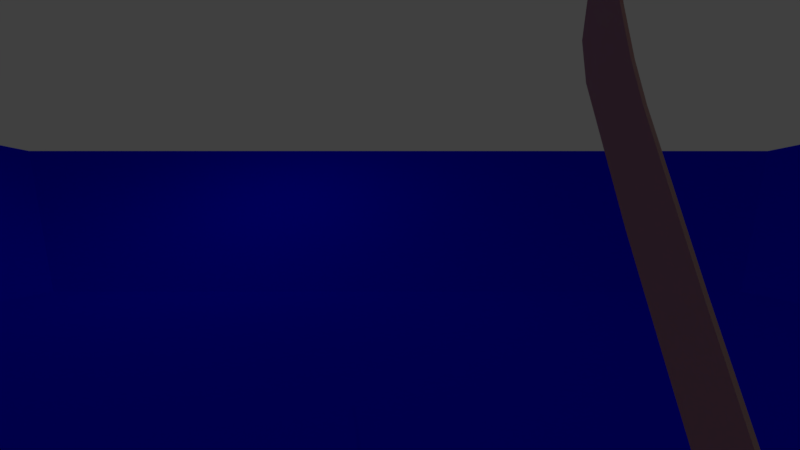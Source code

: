 # Source: oriente_object.blend  (saved by Blender 2.78.5; exported with 4.5.12 LTS)
import bpy
from mathutils import Matrix  # noqa: F401  (used for matrix-valued properties, if any)

bpy.ops.wm.read_factory_settings(use_empty=True)
scene = bpy.context.scene
scene.name = 'Scene'

# ---- collections
col_collection_1_001 = bpy.data.collections.new('Collection 1.001'); scene.collection.children.link(col_collection_1_001)
col_collection_1_001.hide_render = True
col_collection_1_001.hide_viewport = True
col_collection_2 = bpy.data.collections.new('Collection 2'); scene.collection.children.link(col_collection_2)

# ---- materials (node trees are filled in below, after node groups)
mat_parpaing_002 = bpy.data.materials.new('Parpaing.002')
mat_parpaing_002.alpha_threshold = 0.0
mat_parpaing_002.use_transparent_shadow = False
mat_parpaing_002.diffuse_color = (0.3108, 0.3108, 0.3108, 1.0)
mat_parpaing_002.roughness = 0.5
mat_parpaing_002.specular_intensity = 0.0
mat_parpaing = bpy.data.materials.new('Parpaing')
mat_parpaing.alpha_threshold = 0.0
mat_parpaing.use_transparent_shadow = False
mat_parpaing.diffuse_color = (0.3108, 0.3108, 0.3108, 1.0)
mat_parpaing.roughness = 0.5
mat_parpaing.specular_intensity = 0.0
mat_backface = bpy.data.materials.new('backface')
mat_backface.alpha_threshold = 0.0
mat_backface.use_transparent_shadow = False
mat_backface.roughness = 0.5
mat_bois_1 = bpy.data.materials.new('BOIS 1')
mat_bois_1.alpha_threshold = 0.0
mat_bois_1.use_transparent_shadow = False
mat_bois_1.diffuse_color = (0.3424, 0.06614, 0.00754, 1.0)
mat_bois_1.roughness = 0.5
mat_metal_1 = bpy.data.materials.new('metal 1')
mat_metal_1.alpha_threshold = 0.0
mat_metal_1.use_transparent_shadow = False
mat_metal_1.diffuse_color = (0.3588, 0.3588, 0.3588, 1.0)
mat_metal_1.roughness = 0.5
mat_red = bpy.data.materials.new('RED')
mat_red.alpha_threshold = 0.0
mat_red.use_transparent_shadow = False
mat_red.diffuse_color = (1.0, 0.0, 0.0, 1.0)
mat_red.roughness = 0.5
mat_blue = bpy.data.materials.new('BLUE')
mat_blue.alpha_threshold = 0.0
mat_blue.use_transparent_shadow = False
mat_blue.diffuse_color = (0.0, 0.0, 1.0, 1.0)
mat_blue.roughness = 0.5
mat_virtual_parpaing = bpy.data.materials.new('virtual_parpaing')
mat_virtual_parpaing.alpha_threshold = 0.0
mat_virtual_parpaing.use_transparent_shadow = False
mat_virtual_parpaing.diffuse_color = (0.7488, 0.003549, 0.001792, 1.0)
mat_virtual_parpaing.roughness = 0.5
mat_virtual_parpaing.specular_intensity = 0.0
mat_parpaing_001 = bpy.data.materials.new('Parpaing.001')
mat_parpaing_001.alpha_threshold = 0.0
mat_parpaing_001.use_transparent_shadow = False
mat_parpaing_001.diffuse_color = (0.3108, 0.3108, 0.3108, 1.0)
mat_parpaing_001.roughness = 0.5
mat_parpaing_001.specular_intensity = 0.0

# ---- material node trees

# ---- world
world_world = bpy.data.worlds.new('World'); scene.world = world_world
world_world.color = (0.05088, 0.05088, 0.05088)
world_world.use_sun_shadow = False
world_world.sun_shadow_jitter_overblur = 0.0
world_world.cycles.sampling_method = 'MANUAL'

# ---- cameras
cam_camera_001 = bpy.data.cameras.new('Camera.001')
cam_camera_001.lens = 35.0
cam_camera_001.sensor_width = 70.0
cam_camera_001.sensor_height = 18.0
cam_camera_001.display_size = 2.0
cam_camera_001.dof.focus_distance = 0.0
cam_camera_001.dof.aperture_fstop = 128.0
cam_camera_001.dof.aperture_blades = 6

# ---- lights
light_lamp = bpy.data.lights.new('Lamp', 'POINT')
light_lamp.transmission_factor = 0.0
light_lamp.cutoff_distance = 30.0
light_lamp.energy = 100.0
light_lamp.shadow_buffer_clip_start = 1.001
light_lamp.shadow_soft_size = 0.1
light_lamp.shadow_maximum_resolution = 0.006
light_lamp.use_absolute_resolution = True
light_point = bpy.data.lights.new('Point', 'POINT')
light_point.transmission_factor = 0.0
light_point.energy = 600.0
light_point.shadow_buffer_clip_start = 0.5
light_point.shadow_soft_size = 0.1
light_point.shadow_maximum_resolution = 0.006
light_point.use_absolute_resolution = True

# ---- meshes
me_cube_006 = bpy.data.meshes.new('Cube.006')
me_cube_006.from_pydata([(0.0, -1.0, -1.0), (0.0, -1.0, 1.0), (0.0, 1.0, -1.0), (0.0, 1.0, 1.0), (2.0, -1.0, -1.0), (2.0, -1.0, 1.0), (2.0, 1.0, -1.0), (2.0, 1.0, 1.0)], [], [(0, 1, 3, 2), (2, 3, 7, 6), (6, 7, 5, 4), (4, 5, 1, 0), (2, 6, 4, 0), (7, 3, 1, 5)])
_uv = me_cube_006.uv_layers.new(name='UVMap')
_uv.uv.foreach_set('vector', [0.6667, 0.3333, 0.3333, 0.3333, 0.3333, 3.974e-08, 0.6667, 0.0, 0.3333, 0.3333, 1.987e-08, 0.3333, 0.0, 5.96e-08, 0.3333, 0.0, 0.3333, 0.6667, 3.974e-08, 0.6667, 0.0, 0.3333, 0.3333, 0.3333, 0.6667, 0.3333, 0.6667, 2.98e-08, 1.0, 0.0, 1.0, 0.3333, 0.3333, 1.0, 0.3333, 0.6667, 0.6667, 0.6667, 0.6667, 1.0, 0.3333, 0.6667, 0.3333, 1.0, 5.96e-08, 1.0, 0.0, 0.6667])
me_cube_006.materials.append(mat_parpaing_002)
me_cube_006.use_remesh_preserve_volume = False
me_cube_006.use_remesh_preserve_attributes = False
me_cube_006.use_mirror_vertex_groups = False
me_cube_006.update()
me_cube_001 = bpy.data.meshes.new('Cube.001')
me_cube_001.from_pydata([(0.7982, -0.3875, -0.4973), (0.7982, -0.3875, 0.4973), (0.7982, 0.3875, -0.4973), (0.7982, 0.3875, 0.4973), (0.07171, 0.3875, -0.4973), (0.07171, 0.3875, 0.4973), (0.07171, -0.3875, -0.4973), (0.07171, -0.3875, 0.4973), (0.9946, 0.4973, 0.4973), (0.9946, -0.4973, -0.4973), (0.9946, 0.4973, -0.4973), (0.9946, -0.4973, 0.4973), (0.9946, 0.3784, -0.4973), (0.9946, -0.3784, 0.4973), (0.9946, -0.3784, -0.4973), (0.9946, 0.3784, 0.4973), (0.9308, 0.2694, -0.4973), (0.9308, -0.2694, 0.4973), (0.9308, -0.2694, -0.4973), (0.9308, 0.2694, 0.4973), (-0.7982, -0.3875, -0.4973), (-0.7982, -0.3875, 0.4973), (-0.7982, 0.3875, -0.4973), (-0.7982, 0.3875, 0.4973), (-0.07171, 0.3875, -0.4973), (-0.07171, 0.3875, 0.4973), (-0.07171, -0.3875, -0.4973), (-0.07171, -0.3875, 0.4973), (2.98e-07, 0.4973, 0.4973), (-0.9946, 0.4973, 0.4973), (-0.9946, -0.4973, -0.4973), (-0.9946, 0.4973, -0.4973), (-0.9946, -0.4973, 0.4973), (2.98e-07, -0.4973, -0.4973), (2.98e-07, 0.4973, -0.4973), (2.98e-07, -0.4973, 0.4973), (-0.9946, 0.3784, -0.4973), (-0.9946, -0.3784, 0.4973), (-0.9946, -0.3784, -0.4973), (-0.9946, 0.3784, 0.4973), (-0.9308, 0.2694, -0.4973), (-0.9308, -0.2694, 0.4973), (-0.9308, -0.2694, -0.4973), (-0.9308, 0.2694, 0.4973)], [], [(34, 28, 8, 10), (14, 13, 11, 9), (7, 6, 4, 5), (5, 4, 2, 3), (9, 11, 35, 33), (5, 3, 8, 28), (0, 2, 10, 12, 16, 18, 14, 9), (3, 1, 11, 13, 17, 19, 15, 8), (6, 0, 9, 33), (2, 4, 34, 10), (1, 7, 35, 11), (7, 5, 28, 35), (4, 6, 33, 34), (6, 7, 1, 0), (0, 1, 3, 2), (10, 8, 15, 12), (18, 17, 13, 14), (12, 15, 19, 16), (19, 17, 18, 16), (34, 31, 29, 28), (38, 30, 32, 37), (27, 25, 24, 26), (25, 23, 22, 24), (30, 33, 35, 32), (35, 33, 34, 28), (25, 28, 29, 23), (20, 30, 38, 42, 40, 36, 31, 22), (23, 29, 39, 43, 41, 37, 32, 21), (26, 33, 30, 20), (22, 31, 34, 24), (21, 32, 35, 27), (27, 35, 28, 25), (24, 34, 33, 26), (26, 20, 21, 27), (20, 22, 23, 21), (31, 36, 39, 29), (42, 38, 37, 41), (36, 40, 43, 39), (43, 40, 42, 41)])
_uv = me_cube_001.uv_layers.new(name='UVMap')
_uv.uv.foreach_set('vector', [0.6402, 0.3333, 0.6402, 3.974e-08, 0.8201, 0.0, 0.8201, 0.3333, 0.043, 0.3333, 0.043, 0.6667, 0.0, 0.6667, 0.0, 0.3333, 0.3598, 0.6667, 0.3598, 0.3333, 0.6402, 0.3333, 0.6402, 0.6667, 0.2628, 0.6667, 0.2628, 1.0, 0.1314, 1.0, 0.1314, 0.6667, 0.6402, 0.6667, 0.6402, 0.3333, 0.8201, 0.3333, 0.8201, 0.6667, 0.987, 0.3701, 0.8556, 0.3701, 0.8201, 0.3333, 1.0, 0.3333, 0.9645, 0.2965, 0.9645, 0.03681, 1.0, 0.0, 1.0, 0.03983, 0.9885, 0.07638, 0.9885, 0.257, 1.0, 0.2935, 1.0, 0.3333, 0.8556, 0.3701, 0.8556, 0.6299, 0.8201, 0.6667, 0.8201, 0.6268, 0.8316, 0.5903, 0.8316, 0.4097, 0.8201, 0.3732, 0.8201, 0.3333, 0.8331, 0.2965, 0.9645, 0.2965, 1.0, 0.3333, 0.8201, 0.3333, 0.9645, 0.03681, 0.8331, 0.03681, 0.8201, 3.974e-08, 1.0, 0.0, 0.8556, 0.6299, 0.987, 0.6299, 1.0, 0.6667, 0.8201, 0.6667, 0.987, 0.6299, 0.987, 0.3701, 1.0, 0.3333, 1.0, 0.6667, 0.8331, 0.03681, 0.8331, 0.2965, 0.8201, 0.3333, 0.8201, 3.974e-08, 0.0, 1.0, 2.279e-08, 0.6667, 0.1314, 0.6667, 0.1314, 1.0, 0.3598, 0.3333, 0.3598, 4.967e-08, 0.6402, 0.0, 0.6402, 0.3333, 0.3598, 0.3333, 0.3598, 0.6667, 0.3168, 0.6667, 0.3168, 0.3333, 0.08245, 0.3333, 0.08245, 0.6667, 0.043, 0.6667, 0.043, 0.3333, 0.3168, 0.3333, 0.3168, 0.6667, 0.2774, 0.6667, 0.2774, 0.3333, 0.2774, 0.6667, 0.08245, 0.6667, 0.08245, 0.3333, 0.2774, 0.3333, 0.6402, 0.3333, 0.8201, 0.3333, 0.8201, 0.0, 0.6402, 3.974e-08, 0.043, 0.3333, 0.0, 0.3333, 0.0, 0.6667, 0.043, 0.6667, 0.3598, 0.6667, 0.6402, 0.6667, 0.6402, 0.3333, 0.3598, 0.3333, 0.2628, 0.6667, 0.1314, 0.6667, 0.1314, 1.0, 0.2628, 1.0, 0.6402, 0.6667, 0.8201, 0.6667, 0.8201, 0.3333, 0.6402, 0.3333, 4.289e-08, 0.3333, 0.3598, 0.3333, 0.3598, 0.0, 0.0, 3.974e-08, 0.987, 0.3701, 1.0, 0.3333, 0.8201, 0.3333, 0.8556, 0.3701, 0.9645, 0.2965, 1.0, 0.3333, 1.0, 0.2935, 0.9885, 0.257, 0.9885, 0.07638, 1.0, 0.03983, 1.0, 0.0, 0.9645, 0.03681, 0.8556, 0.3701, 0.8201, 0.3333, 0.8201, 0.3732, 0.8316, 0.4097, 0.8316, 0.5903, 0.8201, 0.6268, 0.8201, 0.6667, 0.8556, 0.6299, 0.8331, 0.2965, 0.8201, 0.3333, 1.0, 0.3333, 0.9645, 0.2965, 0.9645, 0.03681, 1.0, 0.0, 0.8201, 3.974e-08, 0.8331, 0.03681, 0.8556, 0.6299, 0.8201, 0.6667, 1.0, 0.6667, 0.987, 0.6299, 0.987, 0.6299, 1.0, 0.6667, 1.0, 0.3333, 0.987, 0.3701, 0.8331, 0.03681, 0.8201, 3.974e-08, 0.8201, 0.3333, 0.8331, 0.2965, 0.0, 1.0, 0.1314, 1.0, 0.1314, 0.6667, 2.279e-08, 0.6667, 0.3598, 0.3333, 0.6402, 0.3333, 0.6402, 0.0, 0.3598, 4.967e-08, 0.3598, 0.3333, 0.3168, 0.3333, 0.3168, 0.6667, 0.3598, 0.6667, 0.08245, 0.3333, 0.043, 0.3333, 0.043, 0.6667, 0.08245, 0.6667, 0.3168, 0.3333, 0.2774, 0.3333, 0.2774, 0.6667, 0.3168, 0.6667, 0.2774, 0.6667, 0.2774, 0.3333, 0.08245, 0.3333, 0.08245, 0.6667])
me_cube_001.materials.append(mat_parpaing)
me_cube_001.use_remesh_preserve_volume = False
me_cube_001.use_remesh_preserve_attributes = False
me_cube_001.use_mirror_vertex_groups = False
me_cube_001.update()
me_suzanne = bpy.data.meshes.new('Suzanne')
me_suzanne.from_pydata([(0.4375, -0.7656, 0.1641), (-0.4375, -0.7656, 0.1641), (0.5, -0.6875, 0.09375), (-0.5, -0.6875, 0.09375), (0.5469, -0.5781, 0.05469), (-0.5469, -0.5781, 0.05469), (0.3516, -0.6172, -0.02344), (-0.3516, -0.6172, -0.02344), (0.3516, -0.7188, 0.03125), (-0.3516, -0.7188, 0.03125), (0.3516, -0.7812, 0.1328), (-0.3516, -0.7812, 0.1328), (0.2734, -0.7969, 0.1641), (-0.2734, -0.7969, 0.1641), (0.2031, -0.7422, 0.09375), (-0.2031, -0.7422, 0.09375), (0.1562, -0.6484, 0.05469), (-0.1562, -0.6484, 0.05469), (0.07812, -0.6562, 0.2422), (-0.07812, -0.6562, 0.2422), (0.1406, -0.7422, 0.2422), (-0.1406, -0.7422, 0.2422), (0.2422, -0.7969, 0.2422), (-0.2422, -0.7969, 0.2422), (0.2734, -0.7969, 0.3281), (-0.2734, -0.7969, 0.3281), (0.2031, -0.7422, 0.3906), (-0.2031, -0.7422, 0.3906), (0.1562, -0.6484, 0.4375), (-0.1562, -0.6484, 0.4375), (0.3516, -0.6172, 0.5156), (-0.3516, -0.6172, 0.5156), (0.3516, -0.7188, 0.4531), (-0.3516, -0.7188, 0.4531), (0.3516, -0.7812, 0.3594), (-0.3516, -0.7812, 0.3594), (0.4375, -0.7656, 0.3281), (-0.4375, -0.7656, 0.3281), (0.5, -0.6875, 0.3906), (-0.5, -0.6875, 0.3906), (0.5469, -0.5781, 0.4375), (-0.5469, -0.5781, 0.4375), (0.625, -0.5625, 0.2422), (-0.625, -0.5625, 0.2422), (0.5625, -0.6719, 0.2422), (-0.5625, -0.6719, 0.2422), (0.4688, -0.7578, 0.2422), (-0.4688, -0.7578, 0.2422), (0.4766, -0.7734, 0.2422), (-0.4766, -0.7734, 0.2422), (0.4453, -0.7812, 0.3359), (-0.4453, -0.7812, 0.3359), (0.3516, -0.8047, 0.375), (-0.3516, -0.8047, 0.375), (0.2656, -0.8203, 0.3359), (-0.2656, -0.8203, 0.3359), (0.2266, -0.8203, 0.2422), (-0.2266, -0.8203, 0.2422), (0.2656, -0.8203, 0.1562), (-0.2656, -0.8203, 0.1562), (0.3516, -0.8281, 0.2422), (-0.3516, -0.8281, 0.2422), (0.3516, -0.8047, 0.1172), (-0.3516, -0.8047, 0.1172), (0.4453, -0.7812, 0.1562), (-0.4453, -0.7812, 0.1562), (0.0, -0.7422, 0.4297), (0.0, -0.8203, 0.3516), (0.0, -0.7344, -0.6797), (0.0, -0.7812, -0.3203), (0.0, -0.7969, -0.1875), (0.0, -0.7188, -0.7734), (0.0, -0.6016, 0.4062), (0.0, -0.5703, 0.5703), (0.0, 0.5469, 0.8984), (0.0, 0.8516, 0.5625), (0.0, 0.8281, 0.07031), (0.0, 0.3516, -0.3828), (0.2031, -0.5625, -0.1875), (-0.2031, -0.5625, -0.1875), (0.3125, -0.5703, -0.4375), (-0.3125, -0.5703, -0.4375), (0.3516, -0.5703, -0.6953), (-0.3516, -0.5703, -0.6953), (0.3672, -0.5312, -0.8906), (-0.3672, -0.5312, -0.8906), (0.3281, -0.5234, -0.9453), (-0.3281, -0.5234, -0.9453), (0.1797, -0.5547, -0.9688), (-0.1797, -0.5547, -0.9688), (0.0, -0.5781, -0.9844), (0.4375, -0.5312, -0.1406), (-0.4375, -0.5312, -0.1406), (0.6328, -0.5391, -0.03906), (-0.6328, -0.5391, -0.03906), (0.8281, -0.4453, 0.1484), (-0.8281, -0.4453, 0.1484), (0.8594, -0.5938, 0.4297), (-0.8594, -0.5938, 0.4297), (0.7109, -0.625, 0.4844), (-0.7109, -0.625, 0.4844), (0.4922, -0.6875, 0.6016), (-0.4922, -0.6875, 0.6016), (0.3203, -0.7344, 0.7578), (-0.3203, -0.7344, 0.7578), (0.1562, -0.7578, 0.7188), (-0.1562, -0.7578, 0.7188), (0.0625, -0.75, 0.4922), (-0.0625, -0.75, 0.4922), (0.1641, -0.7734, 0.4141), (-0.1641, -0.7734, 0.4141), (0.125, -0.7656, 0.3047), (-0.125, -0.7656, 0.3047), (0.2031, -0.7422, 0.09375), (-0.2031, -0.7422, 0.09375), (0.375, -0.7031, 0.01562), (-0.375, -0.7031, 0.01562), (0.4922, -0.6719, 0.0625), (-0.4922, -0.6719, 0.0625), (0.625, -0.6484, 0.1875), (-0.625, -0.6484, 0.1875), (0.6406, -0.6484, 0.2969), (-0.6406, -0.6484, 0.2969), (0.6016, -0.6641, 0.375), (-0.6016, -0.6641, 0.375), (0.4297, -0.7188, 0.4375), (-0.4297, -0.7188, 0.4375), (0.25, -0.7578, 0.4688), (-0.25, -0.7578, 0.4688), (0.0, -0.7344, -0.7656), (0.1094, -0.7344, -0.7188), (-0.1094, -0.7344, -0.7188), (0.1172, -0.7109, -0.8359), (-0.1172, -0.7109, -0.8359), (0.0625, -0.6953, -0.8828), (-0.0625, -0.6953, -0.8828), (0.0, -0.6875, -0.8906), (0.0, -0.75, -0.1953), (0.0, -0.7422, -0.1406), (0.1016, -0.7422, -0.1484), (-0.1016, -0.7422, -0.1484), (0.125, -0.75, -0.2266), (-0.125, -0.75, -0.2266), (0.08594, -0.7422, -0.2891), (-0.08594, -0.7422, -0.2891), (0.3984, -0.6719, -0.04688), (-0.3984, -0.6719, -0.04688), (0.6172, -0.625, 0.05469), (-0.6172, -0.625, 0.05469), (0.7266, -0.6016, 0.2031), (-0.7266, -0.6016, 0.2031), (0.7422, -0.6562, 0.375), (-0.7422, -0.6562, 0.375), (0.6875, -0.7266, 0.4141), (-0.6875, -0.7266, 0.4141), (0.4375, -0.7969, 0.5469), (-0.4375, -0.7969, 0.5469), (0.3125, -0.8359, 0.6406), (-0.3125, -0.8359, 0.6406), (0.2031, -0.8516, 0.6172), (-0.2031, -0.8516, 0.6172), (0.1016, -0.8438, 0.4297), (-0.1016, -0.8438, 0.4297), (0.125, -0.8125, -0.1016), (-0.125, -0.8125, -0.1016), (0.2109, -0.7109, -0.4453), (-0.2109, -0.7109, -0.4453), (0.25, -0.6875, -0.7031), (-0.25, -0.6875, -0.7031), (0.2656, -0.6641, -0.8203), (-0.2656, -0.6641, -0.8203), (0.2344, -0.6328, -0.9141), (-0.2344, -0.6328, -0.9141), (0.1641, -0.6328, -0.9297), (-0.1641, -0.6328, -0.9297), (0.0, -0.6406, -0.9453), (0.0, -0.7266, 0.04688), (0.0, -0.7656, 0.2109), (0.3281, -0.7422, 0.4766), (-0.3281, -0.7422, 0.4766), (0.1641, -0.75, 0.1406), (-0.1641, -0.75, 0.1406), (0.1328, -0.7578, 0.2109), (-0.1328, -0.7578, 0.2109), (0.1172, -0.7344, -0.6875), (-0.1172, -0.7344, -0.6875), (0.07812, -0.75, -0.4453), (-0.07812, -0.75, -0.4453), (0.0, -0.75, -0.4453), (0.0, -0.7422, -0.3281), (0.09375, -0.7812, -0.2734), (-0.09375, -0.7812, -0.2734), (0.1328, -0.7969, -0.2266), (-0.1328, -0.7969, -0.2266), (0.1094, -0.7812, -0.1328), (-0.1094, -0.7812, -0.1328), (0.03906, -0.7812, -0.125), (-0.03906, -0.7812, -0.125), (0.0, -0.8281, -0.2031), (0.04688, -0.8125, -0.1484), (-0.04688, -0.8125, -0.1484), (0.09375, -0.8125, -0.1562), (-0.09375, -0.8125, -0.1562), (0.1094, -0.8281, -0.2266), (-0.1094, -0.8281, -0.2266), (0.07812, -0.8047, -0.25), (-0.07812, -0.8047, -0.25), (0.0, -0.8047, -0.2891), (0.2578, -0.5547, -0.3125), (-0.2578, -0.5547, -0.3125), (0.1641, -0.7109, -0.2422), (-0.1641, -0.7109, -0.2422), (0.1797, -0.7109, -0.3125), (-0.1797, -0.7109, -0.3125), (0.2344, -0.5547, -0.25), (-0.2344, -0.5547, -0.25), (0.0, -0.6875, -0.875), (0.04688, -0.6875, -0.8672), (-0.04688, -0.6875, -0.8672), (0.09375, -0.7109, -0.8203), (-0.09375, -0.7109, -0.8203), (0.09375, -0.7266, -0.7422), (-0.09375, -0.7266, -0.7422), (0.0, -0.6562, -0.7812), (0.09375, -0.6641, -0.75), (-0.09375, -0.6641, -0.75), (0.09375, -0.6406, -0.8125), (-0.09375, -0.6406, -0.8125), (0.04688, -0.6328, -0.8516), (-0.04688, -0.6328, -0.8516), (0.0, -0.6328, -0.8594), (0.1719, -0.7812, 0.2188), (-0.1719, -0.7812, 0.2188), (0.1875, -0.7734, 0.1562), (-0.1875, -0.7734, 0.1562), (0.3359, -0.7578, 0.4297), (-0.3359, -0.7578, 0.4297), (0.2734, -0.7734, 0.4219), (-0.2734, -0.7734, 0.4219), (0.4219, -0.7734, 0.3984), (-0.4219, -0.7734, 0.3984), (0.5625, -0.6953, 0.3516), (-0.5625, -0.6953, 0.3516), (0.5859, -0.6875, 0.2891), (-0.5859, -0.6875, 0.2891), (0.5781, -0.6797, 0.1953), (-0.5781, -0.6797, 0.1953), (0.4766, -0.7188, 0.1016), (-0.4766, -0.7188, 0.1016), (0.375, -0.7422, 0.0625), (-0.375, -0.7422, 0.0625), (0.2266, -0.7812, 0.1094), (-0.2266, -0.7812, 0.1094), (0.1797, -0.7812, 0.2969), (-0.1797, -0.7812, 0.2969), (0.2109, -0.7812, 0.375), (-0.2109, -0.7812, 0.375), (0.2344, -0.7578, 0.3594), (-0.2344, -0.7578, 0.3594), (0.1953, -0.7578, 0.2969), (-0.1953, -0.7578, 0.2969), (0.2422, -0.7578, 0.125), (-0.2422, -0.7578, 0.125), (0.375, -0.7266, 0.08594), (-0.375, -0.7266, 0.08594), (0.4609, -0.7031, 0.1172), (-0.4609, -0.7031, 0.1172), (0.5469, -0.6719, 0.2109), (-0.5469, -0.6719, 0.2109), (0.5547, -0.6719, 0.2812), (-0.5547, -0.6719, 0.2812), (0.5312, -0.6797, 0.3359), (-0.5312, -0.6797, 0.3359), (0.4141, -0.75, 0.3906), (-0.4141, -0.75, 0.3906), (0.2812, -0.7656, 0.3984), (-0.2812, -0.7656, 0.3984), (0.3359, -0.75, 0.4062), (-0.3359, -0.75, 0.4062), (0.2031, -0.75, 0.1719), (-0.2031, -0.75, 0.1719), (0.1953, -0.75, 0.2266), (-0.1953, -0.75, 0.2266), (0.1094, -0.6094, 0.4609), (-0.1094, -0.6094, 0.4609), (0.1953, -0.6172, 0.6641), (-0.1953, -0.6172, 0.6641), (0.3359, -0.5938, 0.6875), (-0.3359, -0.5938, 0.6875), (0.4844, -0.5547, 0.5547), (-0.4844, -0.5547, 0.5547), (0.6797, -0.4922, 0.4531), (-0.6797, -0.4922, 0.4531), (0.7969, -0.4609, 0.4062), (-0.7969, -0.4609, 0.4062), (0.7734, -0.375, 0.1641), (-0.7734, -0.375, 0.1641), (0.6016, -0.4141, 0.0), (-0.6016, -0.4141, 0.0), (0.4375, -0.4688, -0.09375), (-0.4375, -0.4688, -0.09375), (0.0, -0.2891, 0.8984), (0.0, 0.07812, 0.9844), (0.0, 0.6719, -0.1953), (0.0, -0.1875, -0.4609), (0.0, -0.4609, -0.9766), (0.0, -0.3438, -0.8047), (0.0, -0.3203, -0.5703), (0.0, -0.2812, -0.4844), (0.8516, -0.05469, 0.2344), (-0.8516, -0.05469, 0.2344), (0.8594, 0.04688, 0.3203), (-0.8594, 0.04688, 0.3203), (0.7734, 0.4375, 0.2656), (-0.7734, 0.4375, 0.2656), (0.4609, 0.7031, 0.4375), (-0.4609, 0.7031, 0.4375), (0.7344, -0.07031, -0.04688), (-0.7344, -0.07031, -0.04688), (0.5938, 0.1641, -0.125), (-0.5938, 0.1641, -0.125), (0.6406, 0.4297, -0.007812), (-0.6406, 0.4297, -0.007812), (0.3359, 0.6641, 0.05469), (-0.3359, 0.6641, 0.05469), (0.2344, -0.4062, -0.3516), (-0.2344, -0.4062, -0.3516), (0.1797, -0.2578, -0.4141), (-0.1797, -0.2578, -0.4141), (0.2891, -0.3828, -0.7109), (-0.2891, -0.3828, -0.7109), (0.25, -0.3906, -0.5), (-0.25, -0.3906, -0.5), (0.3281, -0.3984, -0.9141), (-0.3281, -0.3984, -0.9141), (0.1406, -0.3672, -0.7578), (-0.1406, -0.3672, -0.7578), (0.125, -0.3594, -0.5391), (-0.125, -0.3594, -0.5391), (0.1641, -0.4375, -0.9453), (-0.1641, -0.4375, -0.9453), (0.2188, -0.4297, -0.2812), (-0.2188, -0.4297, -0.2812), (0.2109, -0.4688, -0.2266), (-0.2109, -0.4688, -0.2266), (0.2031, -0.5, -0.1719), (-0.2031, -0.5, -0.1719), (0.2109, -0.1641, -0.3906), (-0.2109, -0.1641, -0.3906), (0.2969, 0.2656, -0.3125), (-0.2969, 0.2656, -0.3125), (0.3438, 0.5391, -0.1484), (-0.3438, 0.5391, -0.1484), (0.4531, 0.3828, 0.8672), (-0.4531, 0.3828, 0.8672), (0.4531, 0.07031, 0.9297), (-0.4531, 0.07031, 0.9297), (0.4531, -0.2344, 0.8516), (-0.4531, -0.2344, 0.8516), (0.4609, -0.4297, 0.5234), (-0.4609, -0.4297, 0.5234), (0.7266, -0.3359, 0.4062), (-0.7266, -0.3359, 0.4062), (0.6328, -0.2812, 0.4531), (-0.6328, -0.2812, 0.4531), (0.6406, -0.05469, 0.7031), (-0.6406, -0.05469, 0.7031), (0.7969, -0.125, 0.5625), (-0.7969, -0.125, 0.5625), (0.7969, 0.1172, 0.6172), (-0.7969, 0.1172, 0.6172), (0.6406, 0.1953, 0.75), (-0.6406, 0.1953, 0.75), (0.6406, 0.4453, 0.6797), (-0.6406, 0.4453, 0.6797), (0.7969, 0.3594, 0.5391), (-0.7969, 0.3594, 0.5391), (0.6172, 0.5859, 0.3281), (-0.6172, 0.5859, 0.3281), (0.4844, 0.5469, 0.02344), (-0.4844, 0.5469, 0.02344), (0.8203, 0.2031, 0.3281), (-0.8203, 0.2031, 0.3281), (0.4062, -0.1484, -0.1719), (-0.4062, -0.1484, -0.1719), (0.4297, 0.2109, -0.1953), (-0.4297, 0.2109, -0.1953), (0.8906, 0.2344, 0.4062), (-0.8906, 0.2344, 0.4062), (0.7734, 0.125, -0.1406), (-0.7734, 0.125, -0.1406), (1.039, 0.3281, -0.1016), (-1.039, 0.3281, -0.1016), (1.281, 0.4297, 0.05469), (-1.281, 0.4297, 0.05469), (1.352, 0.4219, 0.3203), (-1.352, 0.4219, 0.3203), (1.234, 0.4219, 0.5078), (-1.234, 0.4219, 0.5078), (1.023, 0.3125, 0.4766), (-1.023, 0.3125, 0.4766), (1.016, 0.2891, 0.4141), (-1.016, 0.2891, 0.4141), (1.188, 0.3906, 0.4375), (-1.188, 0.3906, 0.4375), (1.266, 0.4062, 0.2891), (-1.266, 0.4062, 0.2891), (1.211, 0.4062, 0.07812), (-1.211, 0.4062, 0.07812), (1.031, 0.3047, -0.03906), (-1.031, 0.3047, -0.03906), (0.8281, 0.1328, -0.07031), (-0.8281, 0.1328, -0.07031), (0.9219, 0.2188, 0.3594), (-0.9219, 0.2188, 0.3594), (0.9453, 0.2891, 0.3047), (-0.9453, 0.2891, 0.3047), (0.8828, 0.2109, -0.02344), (-0.8828, 0.2109, -0.02344), (1.039, 0.3672, 0.0), (-1.039, 0.3672, 0.0), (1.188, 0.4453, 0.09375), (-1.188, 0.4453, 0.09375), (1.234, 0.4453, 0.25), (-1.234, 0.4453, 0.25), (1.172, 0.4375, 0.3594), (-1.172, 0.4375, 0.3594), (1.023, 0.3594, 0.3438), (-1.023, 0.3594, 0.3438), (0.8438, 0.2109, 0.2891), (-0.8438, 0.2109, 0.2891), (0.8359, 0.2734, 0.1719), (-0.8359, 0.2734, 0.1719), (0.7578, 0.2734, 0.09375), (-0.7578, 0.2734, 0.09375), (0.8203, 0.2734, 0.08594), (-0.8203, 0.2734, 0.08594), (0.8438, 0.2734, 0.01562), (-0.8438, 0.2734, 0.01562), (0.8125, 0.2734, -0.01562), (-0.8125, 0.2734, -0.01562), (0.7266, 0.07031, 0.0), (-0.7266, 0.07031, 0.0), (0.7188, 0.1719, -0.02344), (-0.7188, 0.1719, -0.02344), (0.7188, 0.1875, 0.03906), (-0.7188, 0.1875, 0.03906), (0.7969, 0.2109, 0.2031), (-0.7969, 0.2109, 0.2031), (0.8906, 0.2656, 0.2422), (-0.8906, 0.2656, 0.2422), (0.8906, 0.3203, 0.2344), (-0.8906, 0.3203, 0.2344), (0.8125, 0.3203, -0.01562), (-0.8125, 0.3203, -0.01562), (0.8516, 0.3203, 0.01562), (-0.8516, 0.3203, 0.01562), (0.8281, 0.3203, 0.07812), (-0.8281, 0.3203, 0.07812), (0.7656, 0.3203, 0.09375), (-0.7656, 0.3203, 0.09375), (0.8438, 0.3203, 0.1719), (-0.8438, 0.3203, 0.1719), (1.039, 0.4141, 0.3281), (-1.039, 0.4141, 0.3281), (1.188, 0.4844, 0.3438), (-1.188, 0.4844, 0.3438), (1.258, 0.4922, 0.2422), (-1.258, 0.4922, 0.2422), (1.211, 0.4844, 0.08594), (-1.211, 0.4844, 0.08594), (1.047, 0.4219, 0.0), (-1.047, 0.4219, 0.0), (0.8828, 0.2656, -0.01562), (-0.8828, 0.2656, -0.01562), (0.9531, 0.3438, 0.2891), (-0.9531, 0.3438, 0.2891), (0.8906, 0.3281, 0.1094), (-0.8906, 0.3281, 0.1094), (0.9375, 0.3359, 0.0625), (-0.9375, 0.3359, 0.0625), (1.0, 0.3672, 0.125), (-1.0, 0.3672, 0.125), (0.9609, 0.3516, 0.1719), (-0.9609, 0.3516, 0.1719), (1.016, 0.375, 0.2344), (-1.016, 0.375, 0.2344), (1.055, 0.3828, 0.1875), (-1.055, 0.3828, 0.1875), (1.109, 0.3906, 0.2109), (-1.109, 0.3906, 0.2109), (1.086, 0.3906, 0.2734), (-1.086, 0.3906, 0.2734), (1.023, 0.4844, 0.4375), (-1.023, 0.4844, 0.4375), (1.25, 0.5469, 0.4688), (-1.25, 0.5469, 0.4688), (1.367, 0.5, 0.2969), (-1.367, 0.5, 0.2969), (1.312, 0.5312, 0.05469), (-1.312, 0.5312, 0.05469), (1.039, 0.4922, -0.08594), (-1.039, 0.4922, -0.08594), (0.7891, 0.3281, -0.125), (-0.7891, 0.3281, -0.125), (0.8594, 0.3828, 0.3828), (-0.8594, 0.3828, 0.3828)], [], [(46, 0, 2, 44), (3, 1, 47, 45), (44, 2, 4, 42), (5, 3, 45, 43), (2, 8, 6, 4), (7, 9, 3, 5), (0, 10, 8, 2), (9, 11, 1, 3), (10, 12, 14, 8), (15, 13, 11, 9), (8, 14, 16, 6), (17, 15, 9, 7), (14, 20, 18, 16), (19, 21, 15, 17), (12, 22, 20, 14), (21, 23, 13, 15), (22, 24, 26, 20), (27, 25, 23, 21), (20, 26, 28, 18), (29, 27, 21, 19), (26, 32, 30, 28), (31, 33, 27, 29), (24, 34, 32, 26), (33, 35, 25, 27), (34, 36, 38, 32), (39, 37, 35, 33), (32, 38, 40, 30), (41, 39, 33, 31), (38, 44, 42, 40), (43, 45, 39, 41), (36, 46, 44, 38), (45, 47, 37, 39), (46, 36, 50, 48), (51, 37, 47, 49), (36, 34, 52, 50), (53, 35, 37, 51), (34, 24, 54, 52), (55, 25, 35, 53), (24, 22, 56, 54), (57, 23, 25, 55), (22, 12, 58, 56), (59, 13, 23, 57), (12, 10, 62, 58), (63, 11, 13, 59), (10, 0, 64, 62), (65, 1, 11, 63), (0, 46, 48, 64), (49, 47, 1, 65), (60, 64, 48), (49, 65, 61), (62, 64, 60), (61, 65, 63), (60, 58, 62), (63, 59, 61), (60, 56, 58), (59, 57, 61), (60, 54, 56), (57, 55, 61), (60, 52, 54), (55, 53, 61), (60, 50, 52), (53, 51, 61), (60, 48, 50), (51, 49, 61), (88, 173, 175, 90), (175, 174, 89, 90), (86, 171, 173, 88), (174, 172, 87, 89), (84, 169, 171, 86), (172, 170, 85, 87), (82, 167, 169, 84), (170, 168, 83, 85), (80, 165, 167, 82), (168, 166, 81, 83), (78, 91, 145, 163), (146, 92, 79, 164), (91, 93, 147, 145), (148, 94, 92, 146), (93, 95, 149, 147), (150, 96, 94, 148), (95, 97, 151, 149), (152, 98, 96, 150), (97, 99, 153, 151), (154, 100, 98, 152), (99, 101, 155, 153), (156, 102, 100, 154), (101, 103, 157, 155), (158, 104, 102, 156), (103, 105, 159, 157), (160, 106, 104, 158), (105, 107, 161, 159), (162, 108, 106, 160), (107, 66, 67, 161), (67, 66, 108, 162), (109, 127, 159, 161), (160, 128, 110, 162), (127, 178, 157, 159), (158, 179, 128, 160), (125, 155, 157, 178), (158, 156, 126, 179), (123, 153, 155, 125), (156, 154, 124, 126), (121, 151, 153, 123), (154, 152, 122, 124), (119, 149, 151, 121), (152, 150, 120, 122), (117, 147, 149, 119), (150, 148, 118, 120), (115, 145, 147, 117), (148, 146, 116, 118), (113, 163, 145, 115), (146, 164, 114, 116), (113, 180, 176, 163), (176, 181, 114, 164), (109, 161, 67, 111), (67, 162, 110, 112), (111, 67, 177, 182), (177, 67, 112, 183), (176, 180, 182, 177), (183, 181, 176, 177), (134, 136, 175, 173), (175, 136, 135, 174), (132, 134, 173, 171), (174, 135, 133, 172), (130, 132, 171, 169), (172, 133, 131, 170), (165, 186, 184, 167), (185, 187, 166, 168), (130, 169, 167, 184), (168, 170, 131, 185), (143, 189, 188, 186), (188, 189, 144, 187), (184, 186, 188, 68), (188, 187, 185, 68), (129, 130, 184, 68), (185, 131, 129, 68), (141, 192, 190, 143), (191, 193, 142, 144), (139, 194, 192, 141), (193, 195, 140, 142), (138, 196, 194, 139), (195, 197, 138, 140), (137, 70, 196, 138), (197, 70, 137, 138), (189, 143, 190, 69), (191, 144, 189, 69), (69, 190, 205, 207), (206, 191, 69, 207), (70, 198, 199, 196), (200, 198, 70, 197), (196, 199, 201, 194), (202, 200, 197, 195), (194, 201, 203, 192), (204, 202, 195, 193), (192, 203, 205, 190), (206, 204, 193, 191), (198, 203, 201, 199), (202, 204, 198, 200), (198, 207, 205, 203), (206, 207, 198, 204), (138, 139, 163, 176), (164, 140, 138, 176), (139, 141, 210, 163), (211, 142, 140, 164), (141, 143, 212, 210), (213, 144, 142, 211), (143, 186, 165, 212), (166, 187, 144, 213), (80, 208, 212, 165), (213, 209, 81, 166), (208, 214, 210, 212), (211, 215, 209, 213), (78, 163, 210, 214), (211, 164, 79, 215), (130, 129, 71, 221), (71, 129, 131, 222), (132, 130, 221, 219), (222, 131, 133, 220), (134, 132, 219, 217), (220, 133, 135, 218), (136, 134, 217, 216), (218, 135, 136, 216), (216, 217, 228, 230), (229, 218, 216, 230), (217, 219, 226, 228), (227, 220, 218, 229), (219, 221, 224, 226), (225, 222, 220, 227), (221, 71, 223, 224), (223, 71, 222, 225), (223, 230, 228, 224), (229, 230, 223, 225), (224, 228, 226), (227, 229, 225), (182, 180, 233, 231), (234, 181, 183, 232), (111, 182, 231, 253), (232, 183, 112, 254), (109, 111, 253, 255), (254, 112, 110, 256), (180, 113, 251, 233), (252, 114, 181, 234), (113, 115, 249, 251), (250, 116, 114, 252), (115, 117, 247, 249), (248, 118, 116, 250), (117, 119, 245, 247), (246, 120, 118, 248), (119, 121, 243, 245), (244, 122, 120, 246), (121, 123, 241, 243), (242, 124, 122, 244), (123, 125, 239, 241), (240, 126, 124, 242), (125, 178, 235, 239), (236, 179, 126, 240), (178, 127, 237, 235), (238, 128, 179, 236), (127, 109, 255, 237), (256, 110, 128, 238), (237, 255, 257, 275), (258, 256, 238, 276), (235, 237, 275, 277), (276, 238, 236, 278), (239, 235, 277, 273), (278, 236, 240, 274), (241, 239, 273, 271), (274, 240, 242, 272), (243, 241, 271, 269), (272, 242, 244, 270), (245, 243, 269, 267), (270, 244, 246, 268), (247, 245, 267, 265), (268, 246, 248, 266), (249, 247, 265, 263), (266, 248, 250, 264), (251, 249, 263, 261), (264, 250, 252, 262), (233, 251, 261, 279), (262, 252, 234, 280), (255, 253, 259, 257), (260, 254, 256, 258), (253, 231, 281, 259), (282, 232, 254, 260), (231, 233, 279, 281), (280, 234, 232, 282), (66, 107, 283, 72), (284, 108, 66, 72), (107, 105, 285, 283), (286, 106, 108, 284), (105, 103, 287, 285), (288, 104, 106, 286), (103, 101, 289, 287), (290, 102, 104, 288), (101, 99, 291, 289), (292, 100, 102, 290), (99, 97, 293, 291), (294, 98, 100, 292), (97, 95, 295, 293), (296, 96, 98, 294), (95, 93, 297, 295), (298, 94, 96, 296), (93, 91, 299, 297), (300, 92, 94, 298), (307, 308, 327, 337), (328, 308, 307, 338), (306, 307, 337, 335), (338, 307, 306, 336), (305, 306, 335, 339), (336, 306, 305, 340), (88, 90, 305, 339), (305, 90, 89, 340), (86, 88, 339, 333), (340, 89, 87, 334), (84, 86, 333, 329), (334, 87, 85, 330), (82, 84, 329, 331), (330, 85, 83, 332), (329, 335, 337, 331), (338, 336, 330, 332), (329, 333, 339, 335), (340, 334, 330, 336), (325, 331, 337, 327), (338, 332, 326, 328), (80, 82, 331, 325), (332, 83, 81, 326), (208, 341, 343, 214), (344, 342, 209, 215), (80, 325, 341, 208), (342, 326, 81, 209), (78, 214, 343, 345), (344, 215, 79, 346), (78, 345, 299, 91), (300, 346, 79, 92), (76, 323, 351, 303), (352, 324, 76, 303), (303, 351, 349, 77), (350, 352, 303, 77), (77, 349, 347, 304), (348, 350, 77, 304), (304, 347, 327, 308), (328, 348, 304, 308), (325, 327, 347, 341), (348, 328, 326, 342), (295, 297, 317, 309), (318, 298, 296, 310), (75, 315, 323, 76), (324, 316, 75, 76), (301, 357, 355, 302), (356, 358, 301, 302), (302, 355, 353, 74), (354, 356, 302, 74), (74, 353, 315, 75), (316, 354, 74, 75), (291, 293, 361, 363), (362, 294, 292, 364), (363, 361, 367, 365), (368, 362, 364, 366), (365, 367, 369, 371), (370, 368, 366, 372), (371, 369, 375, 373), (376, 370, 372, 374), (313, 377, 373, 375), (374, 378, 314, 376), (315, 353, 373, 377), (374, 354, 316, 378), (353, 355, 371, 373), (372, 356, 354, 374), (355, 357, 365, 371), (366, 358, 356, 372), (357, 359, 363, 365), (364, 360, 358, 366), (289, 291, 363, 359), (364, 292, 290, 360), (73, 359, 357, 301), (358, 360, 73, 301), (283, 285, 287, 289), (288, 286, 284, 290), (283, 289, 359, 73), (360, 290, 284, 73), (72, 283, 73), (73, 284, 72), (293, 295, 309, 361), (310, 296, 294, 362), (309, 311, 367, 361), (368, 312, 310, 362), (311, 381, 369, 367), (370, 382, 312, 368), (313, 375, 369, 381), (370, 376, 314, 382), (347, 349, 385, 383), (386, 350, 348, 384), (317, 383, 385, 319), (386, 384, 318, 320), (297, 299, 383, 317), (384, 300, 298, 318), (299, 343, 341, 383), (342, 344, 300, 384), (341, 347, 383), (384, 348, 342), (299, 345, 343), (344, 346, 300), (313, 321, 379, 377), (380, 322, 314, 378), (315, 377, 379, 323), (380, 378, 316, 324), (319, 385, 379, 321), (380, 386, 320, 322), (349, 351, 379, 385), (380, 352, 350, 386), (323, 379, 351), (352, 380, 324), (399, 387, 413, 401), (414, 388, 400, 402), (399, 401, 403, 397), (404, 402, 400, 398), (397, 403, 405, 395), (406, 404, 398, 396), (395, 405, 407, 393), (408, 406, 396, 394), (393, 407, 409, 391), (410, 408, 394, 392), (391, 409, 411, 389), (412, 410, 392, 390), (409, 419, 417, 411), (418, 420, 410, 412), (407, 421, 419, 409), (420, 422, 408, 410), (405, 423, 421, 407), (422, 424, 406, 408), (403, 425, 423, 405), (424, 426, 404, 406), (401, 427, 425, 403), (426, 428, 402, 404), (401, 413, 415, 427), (416, 414, 402, 428), (317, 319, 443, 441), (444, 320, 318, 442), (319, 389, 411, 443), (412, 390, 320, 444), (309, 317, 441, 311), (442, 318, 310, 312), (381, 429, 413, 387), (414, 430, 382, 388), (411, 417, 439, 443), (440, 418, 412, 444), (437, 445, 443, 439), (444, 446, 438, 440), (433, 445, 437, 435), (438, 446, 434, 436), (431, 447, 445, 433), (446, 448, 432, 434), (429, 447, 431, 449), (432, 448, 430, 450), (413, 429, 449, 415), (450, 430, 414, 416), (311, 447, 429, 381), (430, 448, 312, 382), (311, 441, 445, 447), (446, 442, 312, 448), (441, 443, 445), (446, 444, 442), (415, 449, 451, 475), (452, 450, 416, 476), (449, 431, 461, 451), (462, 432, 450, 452), (431, 433, 459, 461), (460, 434, 432, 462), (433, 435, 457, 459), (458, 436, 434, 460), (435, 437, 455, 457), (456, 438, 436, 458), (437, 439, 453, 455), (454, 440, 438, 456), (439, 417, 473, 453), (474, 418, 440, 454), (427, 415, 475, 463), (476, 416, 428, 464), (425, 427, 463, 465), (464, 428, 426, 466), (423, 425, 465, 467), (466, 426, 424, 468), (421, 423, 467, 469), (468, 424, 422, 470), (419, 421, 469, 471), (470, 422, 420, 472), (417, 419, 471, 473), (472, 420, 418, 474), (457, 455, 479, 477), (480, 456, 458, 478), (477, 479, 481, 483), (482, 480, 478, 484), (483, 481, 487, 485), (488, 482, 484, 486), (485, 487, 489, 491), (490, 488, 486, 492), (463, 475, 485, 491), (486, 476, 464, 492), (451, 483, 485, 475), (486, 484, 452, 476), (451, 461, 477, 483), (478, 462, 452, 484), (457, 477, 461, 459), (462, 478, 458, 460), (453, 473, 479, 455), (480, 474, 454, 456), (471, 481, 479, 473), (480, 482, 472, 474), (469, 487, 481, 471), (482, 488, 470, 472), (467, 489, 487, 469), (488, 490, 468, 470), (465, 491, 489, 467), (490, 492, 466, 468), (463, 491, 465), (466, 492, 464), (391, 389, 503, 501), (504, 390, 392, 502), (393, 391, 501, 499), (502, 392, 394, 500), (395, 393, 499, 497), (500, 394, 396, 498), (397, 395, 497, 495), (498, 396, 398, 496), (399, 397, 495, 493), (496, 398, 400, 494), (387, 399, 493, 505), (494, 400, 388, 506), (493, 501, 503, 505), (504, 502, 494, 506), (493, 495, 499, 501), (500, 496, 494, 502), (495, 497, 499), (500, 498, 496), (313, 381, 387, 505), (388, 382, 314, 506), (313, 505, 503, 321), (504, 506, 314, 322), (319, 321, 503, 389), (504, 322, 320, 390)])
me_suzanne.use_remesh_preserve_volume = False
me_suzanne.use_remesh_preserve_attributes = False
me_suzanne.use_mirror_vertex_groups = False
me_suzanne.update()
me_cube_003 = bpy.data.meshes.new('Cube.003')
me_cube_003.from_pydata([(-1.0, -1.0, -1.0), (-0.2833, -0.2833, 1.29), (-1.0, 1.0, -1.0), (-0.2833, 0.2833, 1.29), (1.0, -1.0, -1.0), (0.2833, -0.2833, 1.29), (1.0, 1.0, -1.0), (0.2833, 0.2833, 1.29), (-1.0, -1.0, 1.0), (-1.0, 1.0, 1.0), (1.0, 1.0, 1.0), (1.0, -1.0, 1.0)], [], [(0, 8, 9, 2), (2, 9, 10, 6), (6, 10, 11, 4), (4, 11, 8, 0), (2, 6, 4, 0), (7, 3, 1, 5), (1, 3, 9, 8), (3, 7, 10, 9), (7, 5, 11, 10), (5, 1, 8, 11)])
me_cube_003.use_remesh_preserve_volume = False
me_cube_003.use_remesh_preserve_attributes = False
me_cube_003.use_mirror_vertex_groups = False
me_cube_003.update()
me_cube = bpy.data.meshes.new('Cube')
me_cube.from_pydata([(-0.7457, -0.8269, -1.777), (-0.7457, -0.8269, 1.777), (-0.7457, 0.8269, -1.777), (-0.7457, 0.8269, 1.777), (0.7457, -0.8269, -1.777), (0.7457, -0.8269, 1.777), (0.7457, 0.8269, -1.777), (0.7457, 0.8269, 1.777)], [], [(0, 1, 3, 2), (2, 3, 7, 6), (6, 7, 5, 4), (4, 5, 1, 0), (2, 6, 4, 0), (7, 3, 1, 5)])
me_cube.materials.append(mat_backface)
me_cube.use_remesh_preserve_volume = False
me_cube.use_remesh_preserve_attributes = False
me_cube.use_mirror_vertex_groups = False
me_cube.update()
me_plane = bpy.data.meshes.new('Plane')
me_plane.from_pydata([(-0.299, -0.0627, -0.04132), (-0.1801, -0.0627, -0.04132), (-0.299, 0.1162, -0.04132), (-0.1801, 0.1162, -0.04132), (-0.04072, 0.1162, -0.04132), (0.04137, 0.1162, -0.04132), (0.1204, 0.1013, -0.04132), (0.2151, 0.06453, -0.04132), (0.2113, 0.02722, -0.04132), (0.1952, -0.08299, -0.04132), (0.17, -0.1553, -0.04132), (0.1082, -0.114, -0.04132), (0.04862, -0.0761, -0.04132), (-0.01781, -0.05199, -0.04132), (-0.0934, -0.05199, -0.04132), (-0.299, -0.0627, 0.04132), (-0.1801, -0.0627, 0.04132), (-0.299, 0.1162, 0.04132), (-0.1801, 0.1162, 0.04132), (-0.04072, 0.1162, 0.04132), (0.04137, 0.1162, 0.04132), (0.1204, 0.1013, 0.04132), (0.2151, 0.06453, 0.04132), (0.2113, 0.02722, 0.04132), (0.1952, -0.08299, 0.04132), (0.17, -0.1553, 0.04132), (0.1082, -0.114, 0.04132), (0.04862, -0.0761, 0.04132), (-0.01781, -0.05199, 0.04132), (-0.0934, -0.05199, 0.04132)], [], [(2, 3, 4, 5, 6, 7, 8, 9, 10, 11, 12, 13, 14, 1, 0), (17, 15, 16, 29, 28, 27, 26, 25, 24, 23, 22, 21, 20, 19, 18), (13, 28, 29, 14), (6, 21, 22, 7), (0, 15, 17, 2), (14, 29, 16, 1), (7, 22, 23, 8), (1, 16, 15, 0), (8, 23, 24, 9), (9, 24, 25, 10), (2, 17, 18, 3), (10, 25, 26, 11), (3, 18, 19, 4), (11, 26, 27, 12), (4, 19, 20, 5), (12, 27, 28, 13), (5, 20, 21, 6)])
me_plane.materials.append(mat_bois_1)
me_plane.use_remesh_preserve_volume = False
me_plane.use_remesh_preserve_attributes = False
me_plane.use_mirror_vertex_groups = False
me_plane.update()
me_plane_001 = bpy.data.meshes.new('Plane.001')
me_plane_001.from_pydata([(-0.9529, -0.1127, 0.008559), (-0.774, -0.1127, 0.008559), (-0.9529, 0.06617, 0.008559), (-0.7774, 0.07697, 0.008559), (-0.5799, 0.09618, 0.008559), (-0.3613, 0.1168, 0.008559), (0.005785, 0.1494, 0.008559), (0.6202, 0.1808, 0.008559), (0.7948, 0.1434, 0.008559), (0.9506, 0.007121, 0.008559), (0.9392, -0.1688, 0.008559), (0.6921, -0.1027, 0.008559), (0.4773, -0.07962, 0.008559), (0.307, -0.07439, 0.008559), (-0.2543, -0.08974, 0.008559), (-0.9529, -0.1127, -0.003427), (-0.774, -0.1127, -0.003427), (-0.9529, 0.06617, -0.003426), (-0.7774, 0.07697, -0.003427), (-0.5799, 0.09618, -0.003427), (-0.3613, 0.1168, -0.003427), (0.005785, 0.1494, -0.003426), (0.6202, 0.1808, -0.003427), (0.7948, 0.1434, -0.003427), (0.9506, 0.007121, -0.003427), (0.9392, -0.1688, -0.003427), (0.6921, -0.1027, -0.003427), (0.4773, -0.07962, -0.003427), (0.307, -0.07439, -0.003427), (-0.2543, -0.08974, -0.003427)], [], [(2, 0, 1, 14, 13, 12, 11, 10, 9, 8, 7, 6, 5, 4, 3), (17, 18, 19, 20, 21, 22, 23, 24, 25, 26, 27, 28, 29, 16, 15), (0, 2, 17, 15), (1, 0, 15, 16), (3, 4, 19, 18), (2, 3, 18, 17), (4, 5, 20, 19), (5, 6, 21, 20), (6, 7, 22, 21), (7, 8, 23, 22), (8, 9, 24, 23), (9, 10, 25, 24), (10, 11, 26, 25), (11, 12, 27, 26), (12, 13, 28, 27), (13, 14, 29, 28), (14, 1, 16, 29)])
me_plane_001.materials.append(mat_metal_1)
me_plane_001.use_remesh_preserve_volume = False
me_plane_001.use_remesh_preserve_attributes = False
me_plane_001.use_mirror_vertex_groups = False
me_plane_001.update()
me_plane_002 = bpy.data.meshes.new('Plane.002')
me_plane_002.from_pydata([(-1.0, -1.0, 0.0), (1.0, -1.0, 0.0), (-1.0, 1.0, 0.0), (1.0, 1.0, 0.0), (0.0, -1.0, 0.0), (0.0, 1.0, 0.0), (-1.0, 1.0, -0.04021), (-1.0, -1.0, -0.04021), (0.0, -1.0, -0.04021), (1.0, -1.0, -0.04021), (1.0, 1.0, -0.04021), (0.0, 1.0, -0.04021), (-1.963, 1.963, 0.5869), (-1.963, -1.963, 0.5869), (0.0, -1.963, 0.5869), (1.963, -1.963, 0.5869), (1.963, 1.963, 0.5869), (0.0, 1.963, 0.5869), (-1.963, 1.963, 0.508), (-1.963, -1.963, 0.508), (0.0, -1.963, 0.508), (1.963, -1.963, 0.508), (1.963, 1.963, 0.508), (0.0, 1.963, 0.508)], [], [(4, 1, 3, 5), (0, 4, 5, 2), (8, 11, 10, 9), (7, 6, 11, 8), (0, 2, 12, 13), (11, 6, 18, 23), (2, 5, 17, 12), (9, 10, 22, 21), (3, 1, 15, 16), (10, 11, 23, 22), (12, 18, 19, 13), (16, 22, 23, 17), (17, 23, 18, 12), (14, 20, 21, 15), (13, 19, 20, 14), (15, 21, 22, 16), (6, 7, 19, 18), (4, 0, 13, 14), (7, 8, 20, 19), (1, 4, 14, 15), (8, 9, 21, 20), (5, 3, 16, 17)])
me_plane_002.polygons.foreach_set('material_index', [0, 1, 0, 1, 1, 1, 1, 0, 0, 0, 1, 0, 1, 0, 1, 0, 1, 1, 1, 0, 0, 0])
me_plane_002.materials.append(mat_red)
me_plane_002.materials.append(mat_blue)
me_plane_002.use_remesh_preserve_volume = False
me_plane_002.use_remesh_preserve_attributes = False
me_plane_002.use_mirror_vertex_groups = False
me_plane_002.update()
me_cube_002 = bpy.data.meshes.new('Cube.002')
me_cube_002.from_pydata([(2.0, -1.0, -1.0), (2.0, -1.0, 1.0), (2.0, 1.0, -1.0), (2.0, 1.0, 1.0), (-2.0, -1.0, -1.0), (-2.0, -1.0, 1.0), (-2.0, 1.0, -1.0), (-2.0, 1.0, 1.0)], [], [(2, 3, 1, 0), (7, 5, 1, 3), (4, 0, 1, 5), (2, 6, 7, 3), (6, 4, 5, 7), (0, 4, 6, 2)])
_uv = me_cube_002.uv_layers.new(name='UVMap')
_uv.uv.foreach_set('vector', [0.3333, 0.6667, 3.974e-08, 0.6667, 0.0, 0.3333, 0.3333, 0.3333, 0.3333, 0.6667, 0.0, 0.6667, 0.0, 0.6667, 0.3333, 0.6667, 0.6667, 0.3333, 0.6667, 0.3333, 0.6667, 2.98e-08, 0.6667, 2.98e-08, 0.3333, 0.0, 0.3333, 0.0, 0.0, 5.96e-08, 0.0, 5.96e-08, 0.3333, 0.6667, 0.3333, 0.3333, 0.0, 0.3333, 3.974e-08, 0.6667, 0.6667, 0.6667, 0.6667, 0.6667, 0.3333, 0.6667, 0.3333, 0.6667])
me_cube_002.materials.append(mat_virtual_parpaing)
me_cube_002.use_remesh_preserve_volume = False
me_cube_002.use_remesh_preserve_attributes = False
me_cube_002.use_mirror_vertex_groups = False
me_cube_002.update()
me_cube_004 = bpy.data.meshes.new('Cube.004')
me_cube_004.from_pydata([(0.7982, -0.3874, -0.4973), (0.7982, -0.3874, 0.4973), (0.7982, 0.3874, -0.4973), (0.7982, 0.3874, 0.4973), (0.07171, 0.3874, -0.4973), (0.07171, 0.3874, 0.4973), (0.07171, -0.3874, -0.4973), (0.07171, -0.3874, 0.4973), (0.9946, 0.4973, 0.4973), (0.9946, -0.4973, -0.4973), (0.9946, 0.4973, -0.4973), (0.9946, -0.4973, 0.4973), (0.9946, 0.3784, -0.4973), (0.9946, -0.3784, 0.4973), (0.9946, -0.3784, -0.4973), (0.9946, 0.3784, 0.4973), (0.9308, 0.2694, -0.4973), (0.9308, -0.2694, 0.4973), (0.9308, -0.2694, -0.4973), (0.9308, 0.2694, 0.4973), (-0.7982, -0.3874, -0.4973), (-0.7982, -0.3874, 0.4973), (-0.7982, 0.3874, -0.4973), (-0.7982, 0.3874, 0.4973), (-0.07171, 0.3874, -0.4973), (-0.07171, 0.3874, 0.4973), (-0.07171, -0.3874, -0.4973), (-0.07171, -0.3874, 0.4973), (0.0, 0.4973, 0.4973), (-0.9946, 0.4973, 0.4973), (-0.9946, -0.4973, -0.4973), (-0.9946, 0.4973, -0.4973), (-0.9946, -0.4973, 0.4973), (0.0, -0.4973, -0.4973), (0.0, 0.4973, -0.4973), (0.0, -0.4973, 0.4973), (-0.9946, 0.3784, -0.4973), (-0.9946, -0.3784, 0.4973), (-0.9946, -0.3784, -0.4973), (-0.9946, 0.3784, 0.4973), (-0.9308, 0.2694, -0.4973), (-0.9308, -0.2694, 0.4973), (-0.9308, -0.2694, -0.4973), (-0.9308, 0.2694, 0.4973)], [], [(34, 28, 8, 10), (14, 13, 11, 9), (7, 6, 4, 5), (5, 4, 2, 3), (9, 11, 35, 33), (5, 3, 8, 28), (0, 2, 10, 12, 16, 18, 14, 9), (3, 1, 11, 13, 17, 19, 15, 8), (6, 0, 9, 33), (2, 4, 34, 10), (1, 7, 35, 11), (7, 5, 28, 35), (4, 6, 33, 34), (6, 7, 1, 0), (0, 1, 3, 2), (10, 8, 15, 12), (18, 17, 13, 14), (12, 15, 19, 16), (19, 17, 18, 16), (34, 31, 29, 28), (38, 30, 32, 37), (27, 25, 24, 26), (25, 23, 22, 24), (30, 33, 35, 32), (35, 33, 34, 28), (25, 28, 29, 23), (20, 30, 38, 42, 40, 36, 31, 22), (23, 29, 39, 43, 41, 37, 32, 21), (26, 33, 30, 20), (22, 31, 34, 24), (21, 32, 35, 27), (27, 35, 28, 25), (24, 34, 33, 26), (26, 20, 21, 27), (20, 22, 23, 21), (31, 36, 39, 29), (42, 38, 37, 41), (36, 40, 43, 39), (43, 40, 42, 41)])
_uv = me_cube_004.uv_layers.new(name='UVMap')
_uv.uv.foreach_set('vector', [0.6402, 0.3333, 0.6402, 3.974e-08, 0.8201, 0.0, 0.8201, 0.3333, 0.043, 0.3333, 0.043, 0.6667, 0.0, 0.6667, 0.0, 0.3333, 0.3598, 0.6667, 0.3598, 0.3333, 0.6402, 0.3333, 0.6402, 0.6667, 0.2628, 0.6667, 0.2628, 1.0, 0.1314, 1.0, 0.1314, 0.6667, 0.6402, 0.6667, 0.6402, 0.3333, 0.8201, 0.3333, 0.8201, 0.6667, 0.987, 0.3701, 0.8556, 0.3701, 0.8201, 0.3333, 1.0, 0.3333, 0.9645, 0.2965, 0.9645, 0.03681, 1.0, 0.0, 1.0, 0.03983, 0.9885, 0.07638, 0.9885, 0.257, 1.0, 0.2935, 1.0, 0.3333, 0.8556, 0.3701, 0.8556, 0.6299, 0.8201, 0.6667, 0.8201, 0.6268, 0.8316, 0.5903, 0.8316, 0.4097, 0.8201, 0.3732, 0.8201, 0.3333, 0.8331, 0.2965, 0.9645, 0.2965, 1.0, 0.3333, 0.8201, 0.3333, 0.9645, 0.03681, 0.8331, 0.03681, 0.8201, 3.974e-08, 1.0, 0.0, 0.8556, 0.6299, 0.987, 0.6299, 1.0, 0.6667, 0.8201, 0.6667, 0.987, 0.6299, 0.987, 0.3701, 1.0, 0.3333, 1.0, 0.6667, 0.8331, 0.03681, 0.8331, 0.2965, 0.8201, 0.3333, 0.8201, 3.974e-08, 0.0, 1.0, 2.279e-08, 0.6667, 0.1314, 0.6667, 0.1314, 1.0, 0.3598, 0.3333, 0.3598, 4.967e-08, 0.6402, 0.0, 0.6402, 0.3333, 0.3598, 0.3333, 0.3598, 0.6667, 0.3168, 0.6667, 0.3168, 0.3333, 0.08245, 0.3333, 0.08245, 0.6667, 0.043, 0.6667, 0.043, 0.3333, 0.3168, 0.3333, 0.3168, 0.6667, 0.2774, 0.6667, 0.2774, 0.3333, 0.2774, 0.6667, 0.08245, 0.6667, 0.08245, 0.3333, 0.2774, 0.3333, 0.6402, 0.3333, 0.8201, 0.3333, 0.8201, 0.0, 0.6402, 3.974e-08, 0.043, 0.3333, 0.0, 0.3333, 0.0, 0.6667, 0.043, 0.6667, 0.3598, 0.6667, 0.6402, 0.6667, 0.6402, 0.3333, 0.3598, 0.3333, 0.2628, 0.6667, 0.1314, 0.6667, 0.1314, 1.0, 0.2628, 1.0, 0.6402, 0.6667, 0.8201, 0.6667, 0.8201, 0.3333, 0.6402, 0.3333, 4.289e-08, 0.3333, 0.3598, 0.3333, 0.3598, 0.0, 0.0, 3.974e-08, 0.987, 0.3701, 1.0, 0.3333, 0.8201, 0.3333, 0.8556, 0.3701, 0.9645, 0.2965, 1.0, 0.3333, 1.0, 0.2935, 0.9885, 0.257, 0.9885, 0.07638, 1.0, 0.03983, 1.0, 0.0, 0.9645, 0.03681, 0.8556, 0.3701, 0.8201, 0.3333, 0.8201, 0.3732, 0.8316, 0.4097, 0.8316, 0.5903, 0.8201, 0.6268, 0.8201, 0.6667, 0.8556, 0.6299, 0.8331, 0.2965, 0.8201, 0.3333, 1.0, 0.3333, 0.9645, 0.2965, 0.9645, 0.03681, 1.0, 0.0, 0.8201, 3.974e-08, 0.8331, 0.03681, 0.8556, 0.6299, 0.8201, 0.6667, 1.0, 0.6667, 0.987, 0.6299, 0.987, 0.6299, 1.0, 0.6667, 1.0, 0.3333, 0.987, 0.3701, 0.8331, 0.03681, 0.8201, 3.974e-08, 0.8201, 0.3333, 0.8331, 0.2965, 0.0, 1.0, 0.1314, 1.0, 0.1314, 0.6667, 2.279e-08, 0.6667, 0.3598, 0.3333, 0.6402, 0.3333, 0.6402, 0.0, 0.3598, 4.967e-08, 0.3598, 0.3333, 0.3168, 0.3333, 0.3168, 0.6667, 0.3598, 0.6667, 0.08245, 0.3333, 0.043, 0.3333, 0.043, 0.6667, 0.08245, 0.6667, 0.3168, 0.3333, 0.2774, 0.3333, 0.2774, 0.6667, 0.3168, 0.6667, 0.2774, 0.6667, 0.2774, 0.3333, 0.08245, 0.3333, 0.08245, 0.6667])
me_cube_004.materials.append(mat_parpaing_001)
me_cube_004.use_remesh_preserve_volume = False
me_cube_004.use_remesh_preserve_attributes = False
me_cube_004.use_mirror_vertex_groups = False
me_cube_004.update()

# ---- objects
ob_lamp = bpy.data.objects.new('Lamp', light_lamp)
ob_parpaing_lod_1_001 = bpy.data.objects.new('parpaing_LOD_1.001', me_cube_006)
ob_parpaing = bpy.data.objects.new('Parpaing', me_cube_001)
ob_point_001 = bpy.data.objects.new('Point.001', light_point)
ob_suzanne = bpy.data.objects.new('Suzanne', me_suzanne)
ob_cube = bpy.data.objects.new('Cube', me_cube_003)
ob_point = bpy.data.objects.new('Point', light_point)
ob_player_hitbox = bpy.data.objects.new('player.hitbox', me_cube)
ob_player_camera = bpy.data.objects.new('player.camera', cam_camera_001)
ob_player_viseur2 = bpy.data.objects.new('player.viseur2', None)
ob_player_viseur1 = bpy.data.objects.new('player.viseur1', None)
ob_player_manche = bpy.data.objects.new('player.manche', me_plane)
ob_player_machette = bpy.data.objects.new('player.machette', me_plane_001)
ob_sol = bpy.data.objects.new('sol', me_plane_002)
ob_virtual_parpaing = bpy.data.objects.new('virtual_parpaing', me_cube_002)
ob_parpaing_1 = bpy.data.objects.new('parpaing', me_cube_004)

# ---- transforms, parenting, visibility, modifiers, constraints
ob_lamp.location = (-3.534, 1.005, 5.904)
ob_lamp.rotation_euler = (0.6503, 0.05522, 1.866)
ob_lamp.lock_rotations_4d = False
ob_lamp.empty_display_type = 'ARROWS'
ob_lamp.color = (0.0, 0.0, 0.0, 0.0)
ob_lamp.lineart.crease_threshold = 0.0
ob_parpaing_lod_1_001.location = (-4.194, 0.6886, 0.0)
ob_parpaing_lod_1_001.scale = (0.4932, 0.4932, 0.4932)
ob_parpaing_lod_1_001.lineart.crease_threshold = 0.0
_m = ob_parpaing_lod_1_001.modifiers.new('Mirror', 'MIRROR')
ob_parpaing.location = (-4.194, 3.498, 1.192e-07)
ob_parpaing.lineart.crease_threshold = 0.0
ob_point_001.location = (-26.3, -12.1, 21.82)
ob_point_001.lineart.crease_threshold = 0.0
ob_suzanne.location = (11.81, 3.133, 2.798)
ob_suzanne.rotation_euler = (0.2313, -0.2376, -1.73)
ob_suzanne.scale = (0.8159, 0.8159, 0.8159)
ob_suzanne.lineart.crease_threshold = 0.0
ob_cube.location = (11.81, 3.133, 1.28)
ob_cube.scale = (0.1025, 0.1025, 2.599)
ob_cube.lineart.crease_threshold = 0.0
ob_point.location = (30.42, 6.744, 21.82)
ob_point.lineart.crease_threshold = 0.0
ob_player_hitbox.location = (4.533, 0.1931, 2.026)
ob_player_hitbox.rotation_euler = (0.0, 0.0, 6.283)
ob_player_hitbox.hide_render = True
ob_player_hitbox.lineart.crease_threshold = 0.0
ob_player_camera.parent = ob_player_hitbox
ob_player_camera.matrix_parent_inverse = Matrix(((-1.0, -3.258e-07, 0.0, 4.533), (3.241e-07, -1.0, 0.0, 0.1931), (0.0, 0.0, 1.0, -2.026), (0.0, 0.0, 0.0, 1.0)))
ob_player_camera.location = (4.97, 0.2048, 3.617)
ob_player_camera.rotation_euler = (1.571, -1.421e-14, -1.571)
ob_player_camera.lineart.crease_threshold = 0.0
ob_player_viseur2.parent = ob_player_camera
ob_player_viseur2.matrix_parent_inverse = Matrix(((3.688e-07, -1.0, -1.11e-16, 0.2048), (-5.96e-08, -2.842e-14, 1.0, -3.617), (-1.0, -3.696e-07, -4.371e-08, 4.97), (0.0, 0.0, 0.0, 1.0)))
ob_player_viseur2.location = (6.961, 0.2047, 3.617)
ob_player_viseur2.rotation_euler = (6.353e-15, -2.384e-08, 6.512e-07)
ob_player_viseur2.scale = (1.0, 1.0, 1.0)
ob_player_viseur2.empty_display_size = 2.0
ob_player_viseur2.empty_image_offset = (0.0, 0.0)
ob_player_viseur2.lineart.crease_threshold = 0.0
ob_player_viseur1.parent = ob_player_camera
ob_player_viseur1.matrix_parent_inverse = Matrix(((3.688e-07, -1.0, -1.11e-16, 0.2048), (-5.96e-08, -2.842e-14, 1.0, -3.617), (-1.0, -3.696e-07, -4.371e-08, 4.97), (0.0, 0.0, 0.0, 1.0)))
ob_player_viseur1.location = (6.508, 0.2047, 3.617)
ob_player_viseur1.rotation_euler = (1.895e-15, -3.179e-08, -3.142)
ob_player_viseur1.empty_display_size = 2.0
ob_player_viseur1.empty_image_offset = (0.0, 0.0)
ob_player_viseur1.lineart.crease_threshold = 0.0
ob_player_manche.parent = ob_player_hitbox
ob_player_manche.matrix_parent_inverse = Matrix(((1.0, 6.517e-07, 0.0, -4.533), (-6.519e-07, 1.0, 0.0, -0.1931), (0.0, 0.0, 1.0, -2.026), (0.0, 0.0, 0.0, 1.0)))
ob_player_manche.location = (3.463, 0.9, 2.518)
ob_player_manche.rotation_euler = (-4.712, 1.141, -6.283)
ob_player_manche.lineart.crease_threshold = 0.0
ob_player_machette.parent = ob_player_manche
ob_player_machette.matrix_parent_inverse = Matrix(((0.4165, -7.282e-08, -0.9091, 0.8471), (0.9091, 8.066e-07, 0.4165, -4.197), (7.004e-07, -1.0, 4.023e-07, 0.9), (0.0, 0.0, 0.0, 1.0)))
ob_player_machette.location = (2.981, 0.898, 3.656)
ob_player_machette.rotation_euler = (1.571, -1.967, -1.059e-06)
ob_player_machette.lineart.crease_threshold = 0.0
ob_sol.location = (0.0, 0.0, -1.264)
ob_sol.scale = (25.24, 25.24, 25.24)
ob_sol.lineart.crease_threshold = 0.0
ob_virtual_parpaing.location = (0.0, 4.966, 0.0)
ob_virtual_parpaing.scale = (0.4932, 0.4932, 0.4932)
ob_virtual_parpaing.lineart.crease_threshold = 0.0
ob_parpaing_1.location = (7.021, -2.515, 0.5924)
ob_parpaing_1.lineart.crease_threshold = 0.0

# ---- collection membership
col_collection_1_001.objects.link(ob_lamp)
col_collection_1_001.objects.link(ob_parpaing_lod_1_001)
col_collection_1_001.objects.link(ob_parpaing)
col_collection_2.objects.link(ob_point_001)
col_collection_2.objects.link(ob_suzanne)
col_collection_2.objects.link(ob_cube)
col_collection_2.objects.link(ob_point)
col_collection_2.objects.link(ob_player_hitbox)
col_collection_2.objects.link(ob_player_camera)
col_collection_2.objects.link(ob_player_viseur2)
col_collection_2.objects.link(ob_player_viseur1)
col_collection_2.objects.link(ob_player_manche)
col_collection_2.objects.link(ob_player_machette)
col_collection_2.objects.link(ob_sol)
col_collection_2.objects.link(ob_virtual_parpaing)
col_collection_2.objects.link(ob_parpaing_1)

# ---- scene / render settings (as saved in the file)
scene.camera = ob_player_camera
scene.frame_start = 1; scene.frame_end = 250; scene.frame_set(0)
scene.render.engine = 'BLENDER_EEVEE_NEXT'
scene.render.resolution_percentage = 50
scene.render.dither_intensity = 0.0
scene.cycles.use_denoising = False
scene.cycles.samples = 128
scene.cycles.sampling_pattern = 'TABULATED_SOBOL'
scene.cycles.use_adaptive_sampling = False
scene.cycles.use_light_tree = False
scene.cycles.blur_glossy = 0.0
scene.cycles.sample_clamp_indirect = 0.0
scene.view_settings.view_transform = 'Standard'
bpy.context.view_layer.update()
